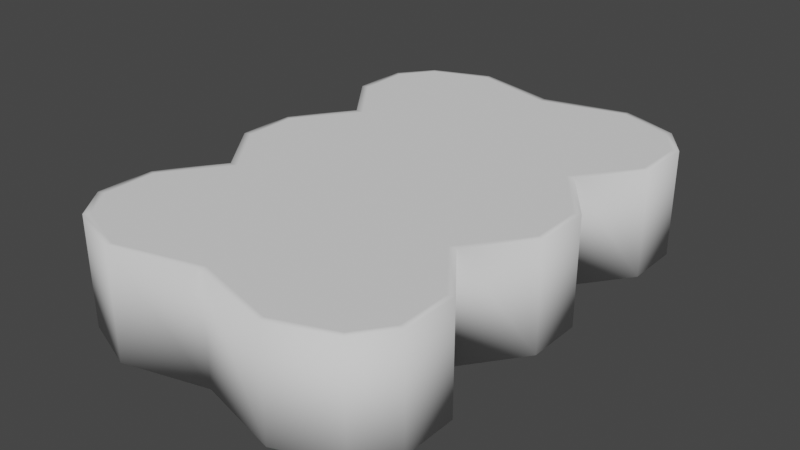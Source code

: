 # Source: Cat_Food_Tins.blend  (saved by Blender 3.3.6; exported with 4.5.12 LTS)
import bpy
from mathutils import Matrix  # noqa: F401  (used for matrix-valued properties, if any)

bpy.ops.wm.read_factory_settings(use_empty=True)
scene = bpy.context.scene
scene.name = 'Scene'

# ---- collections
col_collection = bpy.data.collections.new('Collection'); scene.collection.children.link(col_collection)

# ---- world
world_world = bpy.data.worlds.new('World'); scene.world = world_world
world_world.use_nodes = True; world_world.node_tree.nodes.clear()
_N = world_world.node_tree.nodes; _L = world_world.node_tree.links
n0 = _N.new('ShaderNodeOutputWorld'); n0.name = 'World Output'; n0.location = (300, 300)
n1 = _N.new('ShaderNodeBackground'); n1.name = 'Background'; n1.location = (10, 300)
n1.inputs[0].default_value = (0.05088, 0.05088, 0.05088, 1.0)
_L.new(n1.outputs[0], n0.inputs[0])
n0.is_active_output = True
world_world.color = (0.05088, 0.05088, 0.05088)
world_world.use_sun_shadow = False
world_world.sun_shadow_jitter_overblur = 0.0

# ---- meshes
me_cube_001 = bpy.data.meshes.new('Cube.001')
me_cube_001.from_pydata([(-1.102, -1.783, -0.425), (-1.102, -1.783, 0.425), (-1.102, 1.783, -0.425), (-1.102, 1.783, 0.425), (1.102, -1.783, -0.425), (1.102, -1.783, 0.425), (1.102, 1.783, -0.425), (1.102, 1.783, 0.425), (-1.283, 1.539, -0.425), (-1.283, 1.128, -0.425), (-0.9375, 0.6667, -0.425), (-1.283, 0.2056, -0.425), (-1.283, -0.2056, -0.425), (-0.9375, -0.6667, -0.425), (-1.283, -1.128, -0.425), (-1.283, -1.539, -0.425), (-1.283, -1.539, 0.425), (-1.283, -1.128, 0.425), (-0.9375, -0.6667, 0.425), (-1.283, -0.2056, 0.425), (-1.283, 0.2056, 0.425), (-0.9375, 0.6667, 0.425), (-1.283, 1.128, 0.425), (-1.283, 1.539, 0.425), (1.283, -1.539, -0.425), (1.283, -1.128, -0.425), (0.9375, -0.6667, -0.425), (1.283, -0.2056, -0.425), (1.283, 0.2056, -0.425), (0.9375, 0.6667, -0.425), (1.283, 1.128, -0.425), (1.283, 1.539, -0.425), (1.283, 1.539, 0.425), (1.283, 1.128, 0.425), (0.9375, 0.6667, 0.425), (1.283, 0.2056, 0.425), (1.283, -0.2056, 0.425), (0.9375, -0.6667, 0.425), (1.283, -1.128, 0.425), (1.283, -1.539, 0.425), (0.664, 1.948, -0.425), (0.0, 1.773, -0.425), (-0.664, 1.948, -0.425), (-0.664, 1.948, 0.425), (0.0, 1.773, 0.425), (0.664, 1.948, 0.425), (-0.664, -1.948, -0.425), (0.0, -1.773, -0.425), (0.664, -1.948, -0.425), (0.664, -1.948, 0.425), (0.0, -1.773, 0.425), (-0.664, -1.948, 0.425), (-0.6667, 1.556, 0.425), (0.0, 1.556, 0.425), (0.6667, 1.556, 0.425), (-0.6667, 1.111, 0.425), (0.0, 1.111, 0.425), (0.6667, 1.111, 0.425), (-0.6667, 0.6667, 0.425), (0.0, 0.6667, 0.425), (0.6667, 0.6667, 0.425), (-0.6667, 0.2222, 0.425), (0.0, 0.2222, 0.425), (0.6667, 0.2222, 0.425), (-0.6667, -0.2222, 0.425), (0.0, -0.2222, 0.425), (0.6667, -0.2222, 0.425), (-0.6667, -0.6667, 0.425), (0.0, -0.6667, 0.425), (0.6667, -0.6667, 0.425), (-0.6667, -1.111, 0.425), (0.0, -1.111, 0.425), (0.6667, -1.111, 0.425), (-0.6667, -1.556, 0.425), (0.0, -1.556, 0.425), (0.6667, -1.556, 0.425), (0.6667, 1.556, -0.425), (0.0, 1.556, -0.425), (-0.6667, 1.556, -0.425), (0.6667, 1.111, -0.425), (0.0, 1.111, -0.425), (-0.6667, 1.111, -0.425), (0.6667, 0.6667, -0.425), (0.0, 0.6667, -0.425), (-0.6667, 0.6667, -0.425), (0.6667, 0.2222, -0.425), (0.0, 0.2222, -0.425), (-0.6667, 0.2222, -0.425), (0.6667, -0.2222, -0.425), (0.0, -0.2222, -0.425), (-0.6667, -0.2222, -0.425), (0.6667, -0.6667, -0.425), (0.0, -0.6667, -0.425), (-0.6667, -0.6667, -0.425), (0.6667, -1.111, -0.425), (0.0, -1.111, -0.425), (-0.6667, -1.111, -0.425), (0.6667, -1.556, -0.425), (0.0, -1.556, -0.425), (-0.6667, -1.556, -0.425), (-1.333, -1.556, -0.425), (-1.133, -1.825, -0.425), (-1.333, 1.556, 0.425), (-1.133, 1.825, 0.425), (-0.6667, 2.0, -0.425), (-1.133, 1.825, -0.425), (0.6667, 2.0, 0.425), (1.133, 1.825, 0.425), (1.333, 1.556, -0.425), (1.133, 1.825, -0.425), (1.333, -1.556, 0.425), (1.133, -1.825, 0.425), (0.6667, -2.0, -0.425), (1.133, -1.825, -0.425), (-0.6667, -2.0, 0.425), (-1.133, -1.825, 0.425), (-1.333, 1.556, -0.425), (-1.333, 1.111, -0.425), (-1.0, 0.6667, -0.425), (-1.333, 0.2222, -0.425), (-1.333, -0.2222, -0.425), (-1.0, -0.6667, -0.425), (-1.333, -1.111, -0.425), (-1.333, -1.556, 0.425), (-1.333, -1.111, 0.425), (-1.0, -0.6667, 0.425), (-1.333, -0.2222, 0.425), (-1.333, 0.2222, 0.425), (-1.0, 0.6667, 0.425), (-1.333, 1.111, 0.425), (1.333, -1.556, -0.425), (1.333, -1.111, -0.425), (1.0, -0.6667, -0.425), (1.333, -0.2222, -0.425), (1.333, 0.2222, -0.425), (1.0, 0.6667, -0.425), (1.333, 1.111, -0.425), (1.333, 1.556, 0.425), (1.333, 1.111, 0.425), (1.0, 0.6667, 0.425), (1.333, 0.2222, 0.425), (1.333, -0.2222, 0.425), (1.0, -0.6667, 0.425), (1.333, -1.111, 0.425), (0.6667, 2.0, -0.425), (0.0, 1.825, -0.425), (-0.6667, 2.0, 0.425), (0.0, 1.825, 0.425), (-0.6667, -2.0, -0.425), (0.0, -1.825, -0.425), (0.6667, -2.0, 0.425), (0.0, -1.825, 0.425)], [], [(116, 102, 103, 105), (144, 106, 107, 109), (130, 110, 111, 113), (148, 114, 115, 101), (97, 24, 4, 48), (73, 16, 1, 51), (43, 3, 23, 52), (52, 23, 22, 55), (55, 22, 21, 58), (58, 21, 20, 61), (61, 20, 19, 64), (64, 19, 18, 67), (67, 18, 17, 70), (70, 17, 16, 73), (40, 6, 31, 76), (76, 31, 30, 79), (79, 30, 29, 82), (82, 29, 28, 85), (85, 28, 27, 88), (88, 27, 26, 91), (91, 26, 25, 94), (94, 25, 24, 97), (109, 107, 137, 108), (108, 137, 138, 136), (136, 138, 139, 135), (135, 139, 140, 134), (134, 140, 141, 133), (133, 141, 142, 132), (132, 142, 143, 131), (131, 143, 110, 130), (101, 115, 123, 100), (100, 123, 124, 122), (122, 124, 125, 121), (121, 125, 126, 120), (120, 126, 127, 119), (119, 127, 128, 118), (118, 128, 129, 117), (117, 129, 102, 116), (14, 96, 99, 15), (96, 95, 98, 99), (95, 94, 97, 98), (13, 93, 96, 14), (93, 92, 95, 96), (92, 91, 94, 95), (12, 90, 93, 13), (90, 89, 92, 93), (89, 88, 91, 92), (11, 87, 90, 12), (87, 86, 89, 90), (86, 85, 88, 89), (10, 84, 87, 11), (84, 83, 86, 87), (83, 82, 85, 86), (9, 81, 84, 10), (81, 80, 83, 84), (80, 79, 82, 83), (8, 78, 81, 9), (78, 77, 80, 81), (77, 76, 79, 80), (2, 42, 78, 8), (42, 41, 77, 78), (41, 40, 76, 77), (38, 72, 75, 39), (72, 71, 74, 75), (71, 70, 73, 74), (37, 69, 72, 38), (69, 68, 71, 72), (68, 67, 70, 71), (36, 66, 69, 37), (66, 65, 68, 69), (65, 64, 67, 68), (35, 63, 66, 36), (63, 62, 65, 66), (62, 61, 64, 65), (34, 60, 63, 35), (60, 59, 62, 63), (59, 58, 61, 62), (33, 57, 60, 34), (57, 56, 59, 60), (56, 55, 58, 59), (32, 54, 57, 33), (54, 53, 56, 57), (53, 52, 55, 56), (7, 45, 54, 32), (45, 44, 53, 54), (44, 43, 52, 53), (39, 75, 49, 5), (75, 74, 50, 49), (74, 73, 51, 50), (15, 99, 46, 0), (99, 98, 47, 46), (98, 97, 48, 47), (113, 111, 150, 112), (112, 150, 151, 149), (149, 151, 114, 148), (105, 103, 146, 104), (104, 146, 147, 145), (145, 147, 106, 144), (15, 0, 101, 100), (23, 3, 103, 102), (42, 2, 105, 104), (45, 7, 107, 106), (31, 6, 109, 108), (39, 5, 111, 110), (48, 4, 113, 112), (51, 1, 115, 114), (2, 8, 116, 105), (8, 9, 117, 116), (9, 10, 118, 117), (10, 11, 119, 118), (11, 12, 120, 119), (12, 13, 121, 120), (13, 14, 122, 121), (14, 15, 100, 122), (1, 16, 123, 115), (16, 17, 124, 123), (17, 18, 125, 124), (18, 19, 126, 125), (19, 20, 127, 126), (20, 21, 128, 127), (21, 22, 129, 128), (22, 23, 102, 129), (4, 24, 130, 113), (24, 25, 131, 130), (25, 26, 132, 131), (26, 27, 133, 132), (27, 28, 134, 133), (28, 29, 135, 134), (29, 30, 136, 135), (30, 31, 108, 136), (7, 32, 137, 107), (32, 33, 138, 137), (33, 34, 139, 138), (34, 35, 140, 139), (35, 36, 141, 140), (36, 37, 142, 141), (37, 38, 143, 142), (38, 39, 110, 143), (6, 40, 144, 109), (40, 41, 145, 144), (41, 42, 104, 145), (3, 43, 146, 103), (43, 44, 147, 146), (44, 45, 106, 147), (0, 46, 148, 101), (46, 47, 149, 148), (47, 48, 112, 149), (5, 49, 150, 111), (49, 50, 151, 150), (50, 51, 114, 151)])
me_cube_001.polygons.foreach_set('use_smooth', [True] * 150)
_uv = me_cube_001.uv_layers.new(name='UVMap')
_uv.uv.foreach_set('vector', [0.375, 0.2222, 0.625, 0.2222, 0.625, 0.25, 0.375, 0.25, 0.375, 0.4375, 0.625, 0.4375, 0.625, 0.5, 0.375, 0.5, 0.375, 0.7222, 0.625, 0.7222, 0.625, 0.75, 0.375, 0.75, 0.375, 0.9375, 0.625, 0.9375, 0.625, 1.0, 0.375, 1.0, 0.3125, 0.7222, 0.3703, 0.7212, 0.3673, 0.7446, 0.3122, 0.7468, 0.8125, 0.7222, 0.8703, 0.7212, 0.8673, 0.7446, 0.8122, 0.7468, 0.8122, 0.5032, 0.8673, 0.5054, 0.8703, 0.5288, 0.8125, 0.5278, 0.8125, 0.5278, 0.8703, 0.5288, 0.8703, 0.5545, 0.8125, 0.5556, 0.8125, 0.5556, 0.8703, 0.5545, 0.8633, 0.5833, 0.8125, 0.5833, 0.8125, 0.5833, 0.8633, 0.5833, 0.8694, 0.6122, 0.8125, 0.6111, 0.8125, 0.6111, 0.8694, 0.6122, 0.8703, 0.6378, 0.8125, 0.6389, 0.8125, 0.6389, 0.8703, 0.6378, 0.8633, 0.6667, 0.8125, 0.6667, 0.8125, 0.6667, 0.8633, 0.6667, 0.8694, 0.6955, 0.8125, 0.6944, 0.8125, 0.6944, 0.8694, 0.6955, 0.8703, 0.7212, 0.8125, 0.7222, 0.3122, 0.5032, 0.3673, 0.5054, 0.3703, 0.5288, 0.3125, 0.5278, 0.3125, 0.5278, 0.3703, 0.5288, 0.3703, 0.5545, 0.3125, 0.5556, 0.3125, 0.5556, 0.3703, 0.5545, 0.3633, 0.5833, 0.3125, 0.5833, 0.3125, 0.5833, 0.3633, 0.5833, 0.3694, 0.6122, 0.3125, 0.6111, 0.3125, 0.6111, 0.3694, 0.6122, 0.3703, 0.6378, 0.3125, 0.6389, 0.3125, 0.6389, 0.3703, 0.6378, 0.3633, 0.6667, 0.3125, 0.6667, 0.3125, 0.6667, 0.3633, 0.6667, 0.3694, 0.6955, 0.3125, 0.6944, 0.3125, 0.6944, 0.3694, 0.6955, 0.3703, 0.7212, 0.3125, 0.7222, 0.375, 0.5, 0.625, 0.5, 0.625, 0.5278, 0.375, 0.5278, 0.375, 0.5278, 0.625, 0.5278, 0.625, 0.5556, 0.375, 0.5556, 0.375, 0.5556, 0.625, 0.5556, 0.625, 0.5833, 0.375, 0.5833, 0.375, 0.5833, 0.625, 0.5833, 0.625, 0.6111, 0.375, 0.6111, 0.375, 0.6111, 0.625, 0.6111, 0.625, 0.6389, 0.375, 0.6389, 0.375, 0.6389, 0.625, 0.6389, 0.625, 0.6667, 0.375, 0.6667, 0.375, 0.6667, 0.625, 0.6667, 0.625, 0.6944, 0.375, 0.6944, 0.375, 0.6944, 0.625, 0.6944, 0.625, 0.7222, 0.375, 0.7222, 0.375, 0.0, 0.625, 0.0, 0.625, 0.02778, 0.375, 0.02778, 0.375, 0.02778, 0.625, 0.02778, 0.625, 0.05556, 0.375, 0.05556, 0.375, 0.05556, 0.625, 0.05556, 0.625, 0.08333, 0.375, 0.08333, 0.375, 0.08333, 0.625, 0.08333, 0.625, 0.1111, 0.375, 0.1111, 0.375, 0.1111, 0.625, 0.1111, 0.625, 0.1389, 0.375, 0.1389, 0.375, 0.1389, 0.625, 0.1389, 0.625, 0.1667, 0.375, 0.1667, 0.375, 0.1667, 0.625, 0.1667, 0.625, 0.1944, 0.375, 0.1944, 0.375, 0.1944, 0.625, 0.1944, 0.625, 0.2222, 0.375, 0.2222, 0.1297, 0.6955, 0.1875, 0.6944, 0.1875, 0.7222, 0.1297, 0.7212, 0.1875, 0.6944, 0.25, 0.6944, 0.25, 0.7222, 0.1875, 0.7222, 0.25, 0.6944, 0.3125, 0.6944, 0.3125, 0.7222, 0.25, 0.7222, 0.1367, 0.6667, 0.1875, 0.6667, 0.1875, 0.6944, 0.1297, 0.6955, 0.1875, 0.6667, 0.25, 0.6667, 0.25, 0.6944, 0.1875, 0.6944, 0.25, 0.6667, 0.3125, 0.6667, 0.3125, 0.6944, 0.25, 0.6944, 0.1306, 0.6378, 0.1875, 0.6389, 0.1875, 0.6667, 0.1367, 0.6667, 0.1875, 0.6389, 0.25, 0.6389, 0.25, 0.6667, 0.1875, 0.6667, 0.25, 0.6389, 0.3125, 0.6389, 0.3125, 0.6667, 0.25, 0.6667, 0.1297, 0.6122, 0.1875, 0.6111, 0.1875, 0.6389, 0.1306, 0.6378, 0.1875, 0.6111, 0.25, 0.6111, 0.25, 0.6389, 0.1875, 0.6389, 0.25, 0.6111, 0.3125, 0.6111, 0.3125, 0.6389, 0.25, 0.6389, 0.1367, 0.5833, 0.1875, 0.5833, 0.1875, 0.6111, 0.1297, 0.6122, 0.1875, 0.5833, 0.25, 0.5833, 0.25, 0.6111, 0.1875, 0.6111, 0.25, 0.5833, 0.3125, 0.5833, 0.3125, 0.6111, 0.25, 0.6111, 0.1306, 0.5545, 0.1875, 0.5556, 0.1875, 0.5833, 0.1367, 0.5833, 0.1875, 0.5556, 0.25, 0.5556, 0.25, 0.5833, 0.1875, 0.5833, 0.25, 0.5556, 0.3125, 0.5556, 0.3125, 0.5833, 0.25, 0.5833, 0.1297, 0.5288, 0.1875, 0.5278, 0.1875, 0.5556, 0.1306, 0.5545, 0.1875, 0.5278, 0.25, 0.5278, 0.25, 0.5556, 0.1875, 0.5556, 0.25, 0.5278, 0.3125, 0.5278, 0.3125, 0.5556, 0.25, 0.5556, 0.1327, 0.5054, 0.1878, 0.5032, 0.1875, 0.5278, 0.1297, 0.5288, 0.1878, 0.5032, 0.25, 0.5053, 0.25, 0.5278, 0.1875, 0.5278, 0.25, 0.5053, 0.3122, 0.5032, 0.3125, 0.5278, 0.25, 0.5278, 0.6297, 0.6955, 0.6875, 0.6944, 0.6875, 0.7222, 0.6297, 0.7212, 0.6875, 0.6944, 0.75, 0.6944, 0.75, 0.7222, 0.6875, 0.7222, 0.75, 0.6944, 0.8125, 0.6944, 0.8125, 0.7222, 0.75, 0.7222, 0.6367, 0.6667, 0.6875, 0.6667, 0.6875, 0.6944, 0.6297, 0.6955, 0.6875, 0.6667, 0.75, 0.6667, 0.75, 0.6944, 0.6875, 0.6944, 0.75, 0.6667, 0.8125, 0.6667, 0.8125, 0.6944, 0.75, 0.6944, 0.6306, 0.6378, 0.6875, 0.6389, 0.6875, 0.6667, 0.6367, 0.6667, 0.6875, 0.6389, 0.75, 0.6389, 0.75, 0.6667, 0.6875, 0.6667, 0.75, 0.6389, 0.8125, 0.6389, 0.8125, 0.6667, 0.75, 0.6667, 0.6297, 0.6122, 0.6875, 0.6111, 0.6875, 0.6389, 0.6306, 0.6378, 0.6875, 0.6111, 0.75, 0.6111, 0.75, 0.6389, 0.6875, 0.6389, 0.75, 0.6111, 0.8125, 0.6111, 0.8125, 0.6389, 0.75, 0.6389, 0.6367, 0.5833, 0.6875, 0.5833, 0.6875, 0.6111, 0.6297, 0.6122, 0.6875, 0.5833, 0.75, 0.5833, 0.75, 0.6111, 0.6875, 0.6111, 0.75, 0.5833, 0.8125, 0.5833, 0.8125, 0.6111, 0.75, 0.6111, 0.6306, 0.5545, 0.6875, 0.5556, 0.6875, 0.5833, 0.6367, 0.5833, 0.6875, 0.5556, 0.75, 0.5556, 0.75, 0.5833, 0.6875, 0.5833, 0.75, 0.5556, 0.8125, 0.5556, 0.8125, 0.5833, 0.75, 0.5833, 0.6297, 0.5288, 0.6875, 0.5278, 0.6875, 0.5556, 0.6306, 0.5545, 0.6875, 0.5278, 0.75, 0.5278, 0.75, 0.5556, 0.6875, 0.5556, 0.75, 0.5278, 0.8125, 0.5278, 0.8125, 0.5556, 0.75, 0.5556, 0.6327, 0.5054, 0.6878, 0.5032, 0.6875, 0.5278, 0.6297, 0.5288, 0.6878, 0.5032, 0.75, 0.5053, 0.75, 0.5278, 0.6875, 0.5278, 0.75, 0.5053, 0.8122, 0.5032, 0.8125, 0.5278, 0.75, 0.5278, 0.6297, 0.7212, 0.6875, 0.7222, 0.6878, 0.7468, 0.6327, 0.7446, 0.6875, 0.7222, 0.75, 0.7222, 0.75, 0.7447, 0.6878, 0.7468, 0.75, 0.7222, 0.8125, 0.7222, 0.8122, 0.7468, 0.75, 0.7447, 0.1297, 0.7212, 0.1875, 0.7222, 0.1878, 0.7468, 0.1327, 0.7446, 0.1875, 0.7222, 0.25, 0.7222, 0.25, 0.7447, 0.1878, 0.7468, 0.25, 0.7222, 0.3125, 0.7222, 0.3122, 0.7468, 0.25, 0.7447, 0.375, 0.75, 0.625, 0.75, 0.625, 0.8125, 0.375, 0.8125, 0.375, 0.8125, 0.625, 0.8125, 0.625, 0.875, 0.375, 0.875, 0.375, 0.875, 0.625, 0.875, 0.625, 0.9375, 0.375, 0.9375, 0.375, 0.25, 0.625, 0.25, 0.625, 0.3125, 0.375, 0.3125, 0.375, 0.3125, 0.625, 0.3125, 0.625, 0.375, 0.375, 0.375, 0.375, 0.375, 0.625, 0.375, 0.625, 0.4375, 0.375, 0.4375, 0.1297, 0.7212, 0.1327, 0.7446, 0.125, 0.75, 0.125, 0.7222, 0.8703, 0.5288, 0.8673, 0.5054, 0.875, 0.5, 0.875, 0.5278, 0.1878, 0.5032, 0.1327, 0.5054, 0.125, 0.5, 0.1875, 0.5, 0.6878, 0.5032, 0.6327, 0.5054, 0.625, 0.5, 0.6875, 0.5, 0.3703, 0.5288, 0.3673, 0.5054, 0.375, 0.5, 0.375, 0.5278, 0.6297, 0.7212, 0.6327, 0.7446, 0.625, 0.75, 0.625, 0.7222, 0.3122, 0.7468, 0.3673, 0.7446, 0.375, 0.75, 0.3125, 0.75, 0.8122, 0.7468, 0.8673, 0.7446, 0.875, 0.75, 0.8125, 0.75, 0.1327, 0.5054, 0.1297, 0.5288, 0.125, 0.5278, 0.125, 0.5, 0.1297, 0.5288, 0.1306, 0.5545, 0.125, 0.5556, 0.125, 0.5278, 0.1306, 0.5545, 0.1367, 0.5833, 0.125, 0.5833, 0.125, 0.5556, 0.1367, 0.5833, 0.1297, 0.6122, 0.125, 0.6111, 0.125, 0.5833, 0.1297, 0.6122, 0.1306, 0.6378, 0.125, 0.6389, 0.125, 0.6111, 0.1306, 0.6378, 0.1367, 0.6667, 0.125, 0.6667, 0.125, 0.6389, 0.1367, 0.6667, 0.1297, 0.6955, 0.125, 0.6944, 0.125, 0.6667, 0.1297, 0.6955, 0.1297, 0.7212, 0.125, 0.7222, 0.125, 0.6944, 0.8673, 0.7446, 0.8703, 0.7212, 0.875, 0.7222, 0.875, 0.75, 0.8703, 0.7212, 0.8694, 0.6955, 0.875, 0.6944, 0.875, 0.7222, 0.8694, 0.6955, 0.8633, 0.6667, 0.875, 0.6667, 0.875, 0.6944, 0.8633, 0.6667, 0.8703, 0.6378, 0.875, 0.6389, 0.875, 0.6667, 0.8703, 0.6378, 0.8694, 0.6122, 0.875, 0.6111, 0.875, 0.6389, 0.8694, 0.6122, 0.8633, 0.5833, 0.875, 0.5833, 0.875, 0.6111, 0.8633, 0.5833, 0.8703, 0.5545, 0.875, 0.5556, 0.875, 0.5833, 0.8703, 0.5545, 0.8703, 0.5288, 0.875, 0.5278, 0.875, 0.5556, 0.3673, 0.7446, 0.3703, 0.7212, 0.375, 0.7222, 0.375, 0.75, 0.3703, 0.7212, 0.3694, 0.6955, 0.375, 0.6944, 0.375, 0.7222, 0.3694, 0.6955, 0.3633, 0.6667, 0.375, 0.6667, 0.375, 0.6944, 0.3633, 0.6667, 0.3703, 0.6378, 0.375, 0.6389, 0.375, 0.6667, 0.3703, 0.6378, 0.3694, 0.6122, 0.375, 0.6111, 0.375, 0.6389, 0.3694, 0.6122, 0.3633, 0.5833, 0.375, 0.5833, 0.375, 0.6111, 0.3633, 0.5833, 0.3703, 0.5545, 0.375, 0.5556, 0.375, 0.5833, 0.3703, 0.5545, 0.3703, 0.5288, 0.375, 0.5278, 0.375, 0.5556, 0.6327, 0.5054, 0.6297, 0.5288, 0.625, 0.5278, 0.625, 0.5, 0.6297, 0.5288, 0.6306, 0.5545, 0.625, 0.5556, 0.625, 0.5278, 0.6306, 0.5545, 0.6367, 0.5833, 0.625, 0.5833, 0.625, 0.5556, 0.6367, 0.5833, 0.6297, 0.6122, 0.625, 0.6111, 0.625, 0.5833, 0.6297, 0.6122, 0.6306, 0.6378, 0.625, 0.6389, 0.625, 0.6111, 0.6306, 0.6378, 0.6367, 0.6667, 0.625, 0.6667, 0.625, 0.6389, 0.6367, 0.6667, 0.6297, 0.6955, 0.625, 0.6944, 0.625, 0.6667, 0.6297, 0.6955, 0.6297, 0.7212, 0.625, 0.7222, 0.625, 0.6944, 0.3673, 0.5054, 0.3122, 0.5032, 0.3125, 0.5, 0.375, 0.5, 0.3122, 0.5032, 0.25, 0.5053, 0.25, 0.5, 0.3125, 0.5, 0.25, 0.5053, 0.1878, 0.5032, 0.1875, 0.5, 0.25, 0.5, 0.8673, 0.5054, 0.8122, 0.5032, 0.8125, 0.5, 0.875, 0.5, 0.8122, 0.5032, 0.75, 0.5053, 0.75, 0.5, 0.8125, 0.5, 0.75, 0.5053, 0.6878, 0.5032, 0.6875, 0.5, 0.75, 0.5, 0.1327, 0.7446, 0.1878, 0.7468, 0.1875, 0.75, 0.125, 0.75, 0.1878, 0.7468, 0.25, 0.7447, 0.25, 0.75, 0.1875, 0.75, 0.25, 0.7447, 0.3122, 0.7468, 0.3125, 0.75, 0.25, 0.75, 0.6327, 0.7446, 0.6878, 0.7468, 0.6875, 0.75, 0.625, 0.75, 0.6878, 0.7468, 0.75, 0.7447, 0.75, 0.75, 0.6875, 0.75, 0.75, 0.7447, 0.8122, 0.7468, 0.8125, 0.75, 0.75, 0.75])
me_cube_001.update()

# ---- objects
ob_cube = bpy.data.objects.new('Cube', me_cube_001)

# ---- transforms, parenting, visibility, modifiers, constraints
ob_cube.location = (0.0, 0.0, 0.0)

# ---- collection membership
col_collection.objects.link(ob_cube)

# ---- scene / render settings (as saved in the file)
scene.frame_start = 1; scene.frame_end = 250; scene.frame_set(1)
scene.render.engine = 'BLENDER_EEVEE_NEXT'
scene.cycles.sampling_pattern = 'TABULATED_SOBOL'
scene.cycles.use_light_tree = False
scene.view_settings.view_transform = 'Filmic'
bpy.context.view_layer.update()

# ---- added for rendering (the .blend has no active camera and no usable light): camera, sun
cam_auto = bpy.data.cameras.new('AutoCamera')
cam_auto.lens = 50.0
cam_auto.sensor_width = 36.0
cam_auto.clip_end = 1000.0
ob_auto_camera = bpy.data.objects.new('AutoCamera', cam_auto)
scene.collection.objects.link(ob_auto_camera)
ob_auto_camera.location = (4.51692, -5.4203, 3.61353)
ob_auto_camera.rotation_euler = (1.09748, -7.21219e-08, 0.694738)
scene.camera = ob_auto_camera
light_auto_sun = bpy.data.lights.new('AutoSun', 'SUN')
light_auto_sun.energy = 3.0
light_auto_sun.angle = 0.0523599
ob_auto_sun = bpy.data.objects.new('AutoSun', light_auto_sun)
scene.collection.objects.link(ob_auto_sun)
ob_auto_sun.rotation_euler = (0.872665, 0.174533, 0.523599)
bpy.context.view_layer.update()
